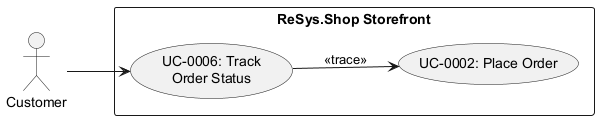

The diagram above was rendered by PlantUML. Its source (embedded in the PNG):
@startuml uc-0006
left to right direction
actor Customer
rectangle "ReSys.Shop Storefront" {
    usecase "UC-0006: Track\nOrder Status" as UC6
    usecase "UC-0002: Place Order" as UC2
}
Customer --> UC6
UC6 --> UC2 : <<trace>>
@enduml